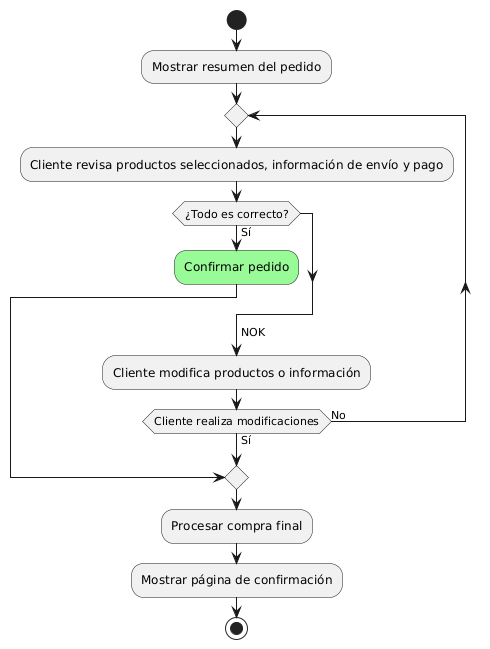

The diagram above was rendered by PlantUML. Its source (embedded in the PNG):
@startuml
start
:Mostrar resumen del pedido;

repeat
  :Cliente revisa productos seleccionados, información de envío y pago;
    if (¿Todo es correcto?) then (Sí)
      #palegreen:Confirmar pedido;
      break
    endif
    ->NOK;
    :Cliente modifica productos o información;
repeat while (Cliente realiza modificaciones) is (No) not (Sí)

:Procesar compra final;
:Mostrar página de confirmación;
stop
@enduml